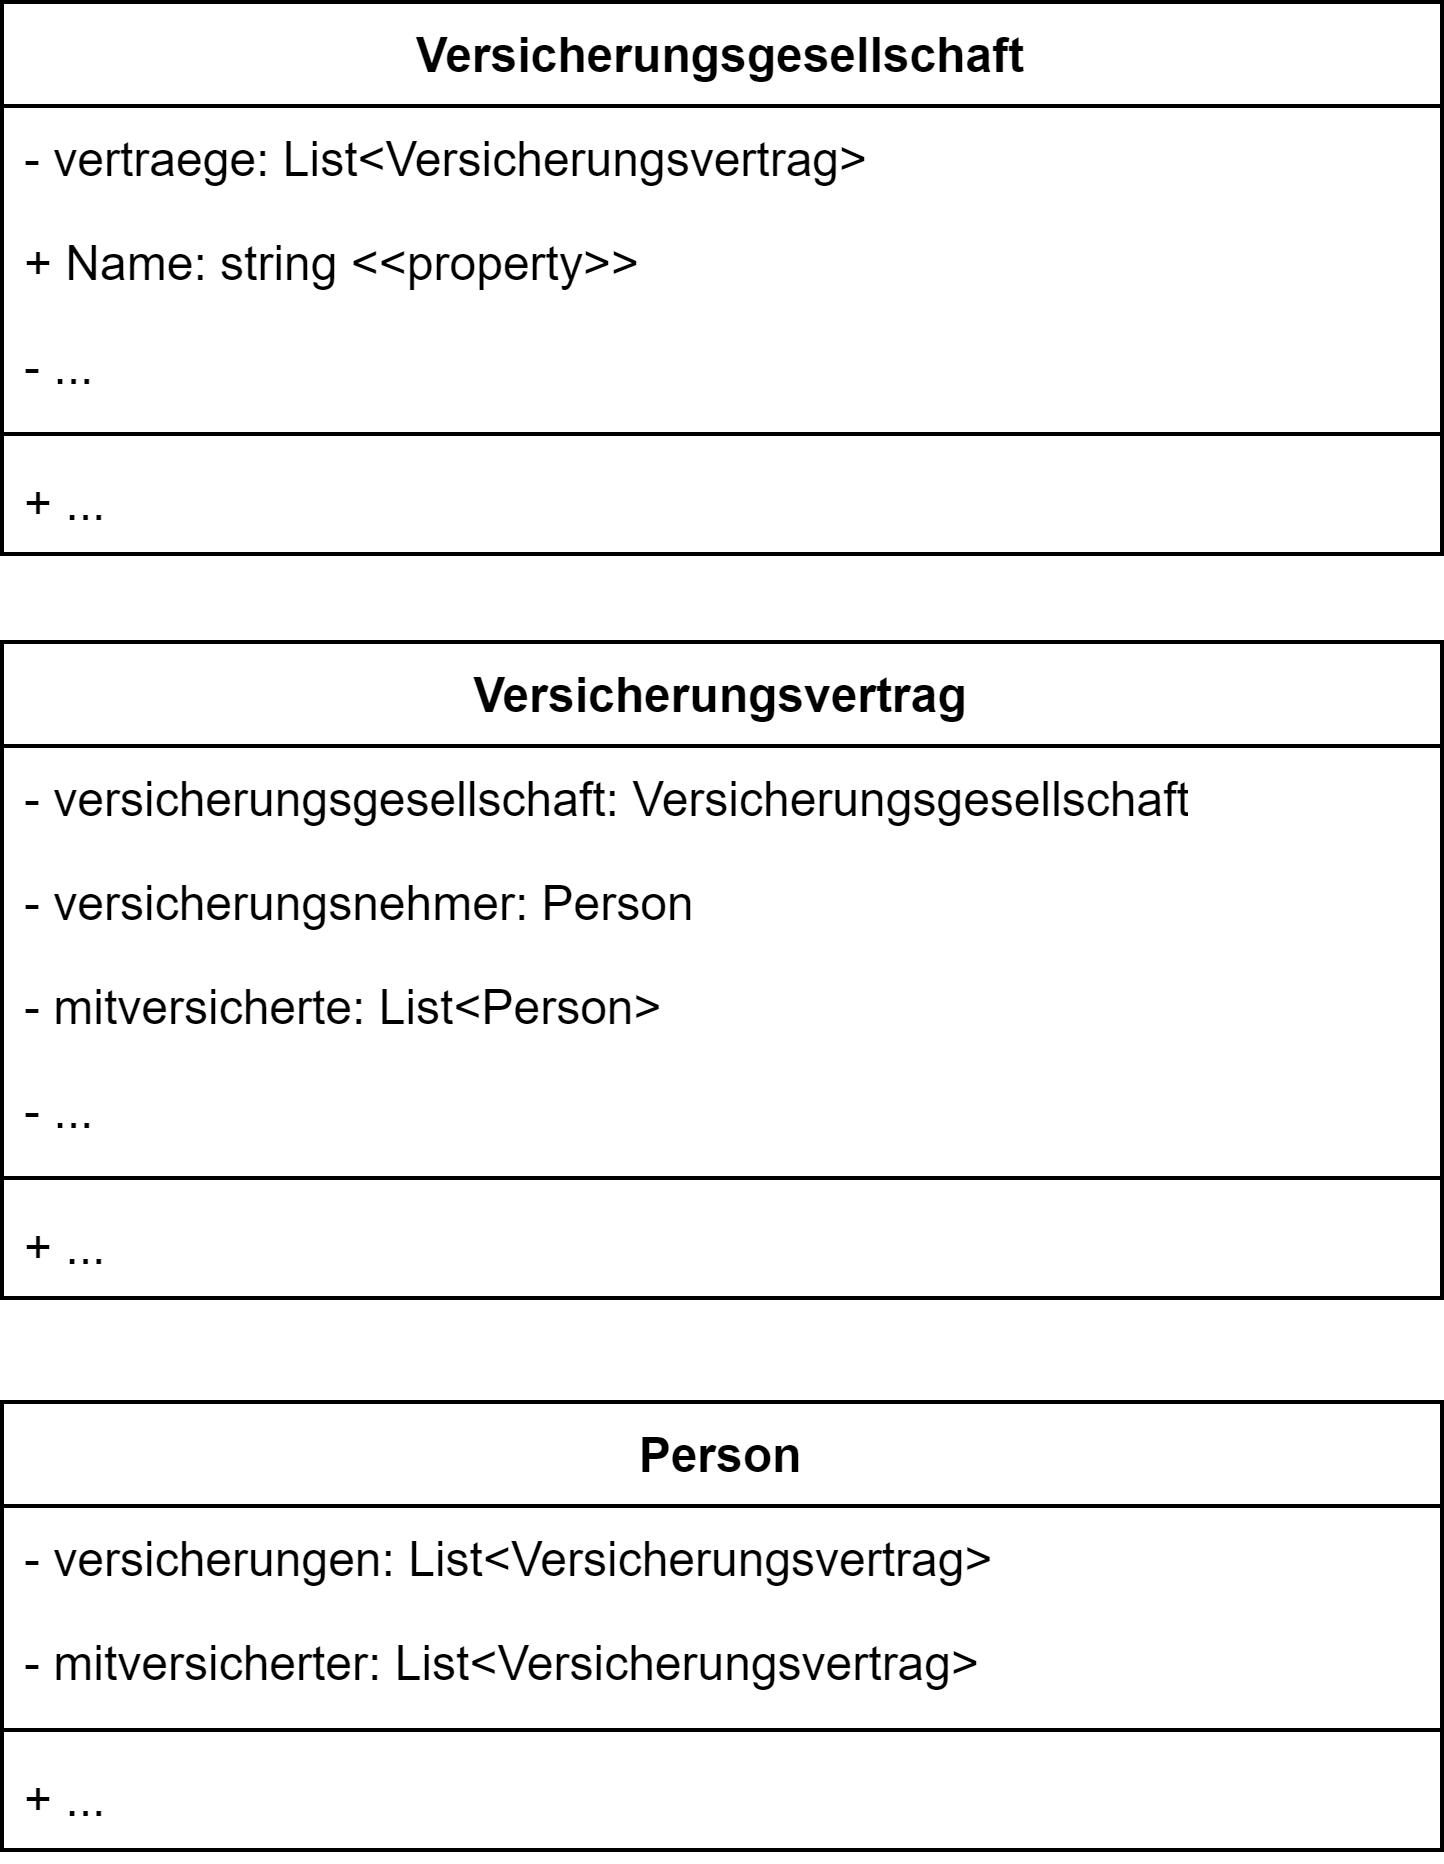

The diagram above was exported from draw.io. Its source (the exported page's mxGraphModel, read from the mxfile embedded in the PNG):
<mxGraphModel dx="809" dy="467" grid="1" gridSize="10" guides="1" tooltips="1" connect="1" arrows="1" fold="1" page="1" pageScale="1" pageWidth="1169" pageHeight="827" math="0" shadow="0">
  <root>
    <mxCell id="0" />
    <mxCell id="1" parent="0" />
    <mxCell id="a4qNXqwdliy5s0W6ehtM-2" value="Versicherungsgesellschaft" style="swimlane;fontStyle=1;align=center;verticalAlign=top;childLayout=stackLayout;horizontal=1;startSize=26;horizontalStack=0;resizeParent=1;resizeParentMax=0;resizeLast=0;collapsible=1;marginBottom=0;whiteSpace=wrap;html=1;" vertex="1" parent="1">
      <mxGeometry x="200" y="150" width="360" height="138" as="geometry" />
    </mxCell>
    <mxCell id="a4qNXqwdliy5s0W6ehtM-3" value="- vertraege:&amp;nbsp;List&amp;lt;Versicherungsvertrag&amp;gt;" style="text;strokeColor=none;fillColor=none;align=left;verticalAlign=top;spacingLeft=4;spacingRight=4;overflow=hidden;rotatable=0;points=[[0,0.5],[1,0.5]];portConstraint=eastwest;whiteSpace=wrap;html=1;" vertex="1" parent="a4qNXqwdliy5s0W6ehtM-2">
      <mxGeometry y="26" width="360" height="26" as="geometry" />
    </mxCell>
    <mxCell id="a4qNXqwdliy5s0W6ehtM-6" value="+ Name: string &amp;lt;&amp;lt;property&amp;gt;&amp;gt;" style="text;strokeColor=none;fillColor=none;align=left;verticalAlign=top;spacingLeft=4;spacingRight=4;overflow=hidden;rotatable=0;points=[[0,0.5],[1,0.5]];portConstraint=eastwest;whiteSpace=wrap;html=1;" vertex="1" parent="a4qNXqwdliy5s0W6ehtM-2">
      <mxGeometry y="52" width="360" height="26" as="geometry" />
    </mxCell>
    <mxCell id="a4qNXqwdliy5s0W6ehtM-19" value="- ..." style="text;strokeColor=none;fillColor=none;align=left;verticalAlign=top;spacingLeft=4;spacingRight=4;overflow=hidden;rotatable=0;points=[[0,0.5],[1,0.5]];portConstraint=eastwest;whiteSpace=wrap;html=1;" vertex="1" parent="a4qNXqwdliy5s0W6ehtM-2">
      <mxGeometry y="78" width="360" height="26" as="geometry" />
    </mxCell>
    <mxCell id="a4qNXqwdliy5s0W6ehtM-4" value="" style="line;strokeWidth=1;fillColor=none;align=left;verticalAlign=middle;spacingTop=-1;spacingLeft=3;spacingRight=3;rotatable=0;labelPosition=right;points=[];portConstraint=eastwest;strokeColor=inherit;" vertex="1" parent="a4qNXqwdliy5s0W6ehtM-2">
      <mxGeometry y="104" width="360" height="8" as="geometry" />
    </mxCell>
    <mxCell id="a4qNXqwdliy5s0W6ehtM-5" value="+ ..." style="text;strokeColor=none;fillColor=none;align=left;verticalAlign=top;spacingLeft=4;spacingRight=4;overflow=hidden;rotatable=0;points=[[0,0.5],[1,0.5]];portConstraint=eastwest;whiteSpace=wrap;html=1;" vertex="1" parent="a4qNXqwdliy5s0W6ehtM-2">
      <mxGeometry y="112" width="360" height="26" as="geometry" />
    </mxCell>
    <mxCell id="a4qNXqwdliy5s0W6ehtM-7" value="Versicherungsvertrag" style="swimlane;fontStyle=1;align=center;verticalAlign=top;childLayout=stackLayout;horizontal=1;startSize=26;horizontalStack=0;resizeParent=1;resizeParentMax=0;resizeLast=0;collapsible=1;marginBottom=0;whiteSpace=wrap;html=1;" vertex="1" parent="1">
      <mxGeometry x="200" y="310" width="360" height="164" as="geometry" />
    </mxCell>
    <mxCell id="a4qNXqwdliy5s0W6ehtM-8" value="- versicherungsgesellschaft: Versicherungsgesellschaft" style="text;strokeColor=none;fillColor=none;align=left;verticalAlign=top;spacingLeft=4;spacingRight=4;overflow=hidden;rotatable=0;points=[[0,0.5],[1,0.5]];portConstraint=eastwest;whiteSpace=wrap;html=1;" vertex="1" parent="a4qNXqwdliy5s0W6ehtM-7">
      <mxGeometry y="26" width="360" height="26" as="geometry" />
    </mxCell>
    <mxCell id="a4qNXqwdliy5s0W6ehtM-16" value="- versicherungsnehmer: Person" style="text;strokeColor=none;fillColor=none;align=left;verticalAlign=top;spacingLeft=4;spacingRight=4;overflow=hidden;rotatable=0;points=[[0,0.5],[1,0.5]];portConstraint=eastwest;whiteSpace=wrap;html=1;" vertex="1" parent="a4qNXqwdliy5s0W6ehtM-7">
      <mxGeometry y="52" width="360" height="26" as="geometry" />
    </mxCell>
    <mxCell id="a4qNXqwdliy5s0W6ehtM-17" value="- mitversicherte: List&amp;lt;Person&amp;gt;" style="text;strokeColor=none;fillColor=none;align=left;verticalAlign=top;spacingLeft=4;spacingRight=4;overflow=hidden;rotatable=0;points=[[0,0.5],[1,0.5]];portConstraint=eastwest;whiteSpace=wrap;html=1;" vertex="1" parent="a4qNXqwdliy5s0W6ehtM-7">
      <mxGeometry y="78" width="360" height="26" as="geometry" />
    </mxCell>
    <mxCell id="a4qNXqwdliy5s0W6ehtM-20" value="- ..." style="text;strokeColor=none;fillColor=none;align=left;verticalAlign=top;spacingLeft=4;spacingRight=4;overflow=hidden;rotatable=0;points=[[0,0.5],[1,0.5]];portConstraint=eastwest;whiteSpace=wrap;html=1;" vertex="1" parent="a4qNXqwdliy5s0W6ehtM-7">
      <mxGeometry y="104" width="360" height="26" as="geometry" />
    </mxCell>
    <mxCell id="a4qNXqwdliy5s0W6ehtM-10" value="" style="line;strokeWidth=1;fillColor=none;align=left;verticalAlign=middle;spacingTop=-1;spacingLeft=3;spacingRight=3;rotatable=0;labelPosition=right;points=[];portConstraint=eastwest;strokeColor=inherit;" vertex="1" parent="a4qNXqwdliy5s0W6ehtM-7">
      <mxGeometry y="130" width="360" height="8" as="geometry" />
    </mxCell>
    <mxCell id="a4qNXqwdliy5s0W6ehtM-11" value="+ ..." style="text;strokeColor=none;fillColor=none;align=left;verticalAlign=top;spacingLeft=4;spacingRight=4;overflow=hidden;rotatable=0;points=[[0,0.5],[1,0.5]];portConstraint=eastwest;whiteSpace=wrap;html=1;" vertex="1" parent="a4qNXqwdliy5s0W6ehtM-7">
      <mxGeometry y="138" width="360" height="26" as="geometry" />
    </mxCell>
    <mxCell id="a4qNXqwdliy5s0W6ehtM-12" value="Person" style="swimlane;fontStyle=1;align=center;verticalAlign=top;childLayout=stackLayout;horizontal=1;startSize=26;horizontalStack=0;resizeParent=1;resizeParentMax=0;resizeLast=0;collapsible=1;marginBottom=0;whiteSpace=wrap;html=1;" vertex="1" parent="1">
      <mxGeometry x="200" y="500" width="360" height="112" as="geometry" />
    </mxCell>
    <mxCell id="a4qNXqwdliy5s0W6ehtM-13" value="- versicherungen: List&amp;lt;Versicherungsvertrag&amp;gt;" style="text;strokeColor=none;fillColor=none;align=left;verticalAlign=top;spacingLeft=4;spacingRight=4;overflow=hidden;rotatable=0;points=[[0,0.5],[1,0.5]];portConstraint=eastwest;whiteSpace=wrap;html=1;" vertex="1" parent="a4qNXqwdliy5s0W6ehtM-12">
      <mxGeometry y="26" width="360" height="26" as="geometry" />
    </mxCell>
    <mxCell id="a4qNXqwdliy5s0W6ehtM-18" value="- mitversicherter: List&amp;lt;Versicherungsvertrag&amp;gt;&amp;nbsp;" style="text;strokeColor=none;fillColor=none;align=left;verticalAlign=top;spacingLeft=4;spacingRight=4;overflow=hidden;rotatable=0;points=[[0,0.5],[1,0.5]];portConstraint=eastwest;whiteSpace=wrap;html=1;" vertex="1" parent="a4qNXqwdliy5s0W6ehtM-12">
      <mxGeometry y="52" width="360" height="26" as="geometry" />
    </mxCell>
    <mxCell id="a4qNXqwdliy5s0W6ehtM-14" value="" style="line;strokeWidth=1;fillColor=none;align=left;verticalAlign=middle;spacingTop=-1;spacingLeft=3;spacingRight=3;rotatable=0;labelPosition=right;points=[];portConstraint=eastwest;strokeColor=inherit;" vertex="1" parent="a4qNXqwdliy5s0W6ehtM-12">
      <mxGeometry y="78" width="360" height="8" as="geometry" />
    </mxCell>
    <mxCell id="a4qNXqwdliy5s0W6ehtM-15" value="+ ..." style="text;strokeColor=none;fillColor=none;align=left;verticalAlign=top;spacingLeft=4;spacingRight=4;overflow=hidden;rotatable=0;points=[[0,0.5],[1,0.5]];portConstraint=eastwest;whiteSpace=wrap;html=1;" vertex="1" parent="a4qNXqwdliy5s0W6ehtM-12">
      <mxGeometry y="86" width="360" height="26" as="geometry" />
    </mxCell>
  </root>
</mxGraphModel>